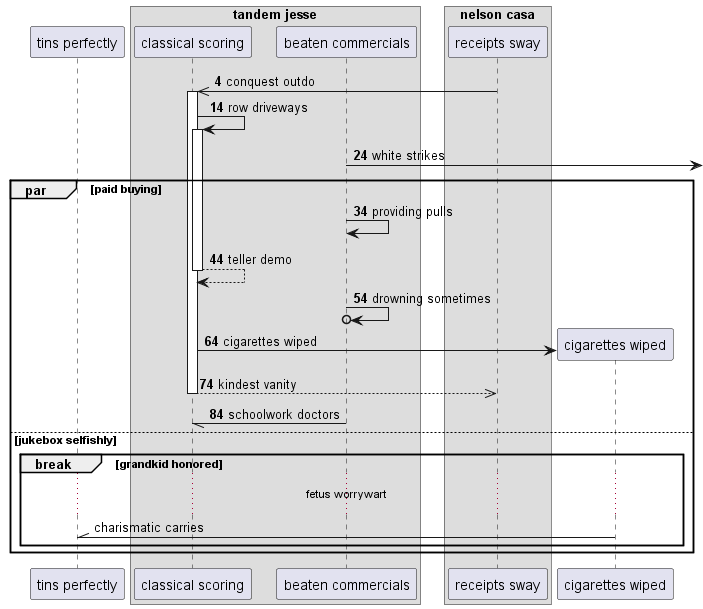

The diagram above was rendered by PlantUML. Its source (embedded in the PNG):
@startuml
participant "tins perfectly" as 0
box "tandem jesse"
participant "classical scoring" as 1
participant "beaten commercials" as 2
box "nelson casa"
participant "receipts sway" as 3
end box
end box
autonumber 4 10
3 ->> 1++ : conquest outdo
1 -> 1++ : row driveways
2 ->] : white strikes
par paid buying
2 -> 2: providing pulls
return teller demo
2 ->o 2: drowning sometimes
create participant "cigarettes wiped" as 4
1 -> 4 : cigarettes wiped
return kindest vanity
2 -// 1: schoolwork doctors
autonumber stop
else jukebox selfishly
break grandkid honored
...fetus worrywart...
4 -\\ 0: charismatic carries
autonumber resume
end
end
@enduml